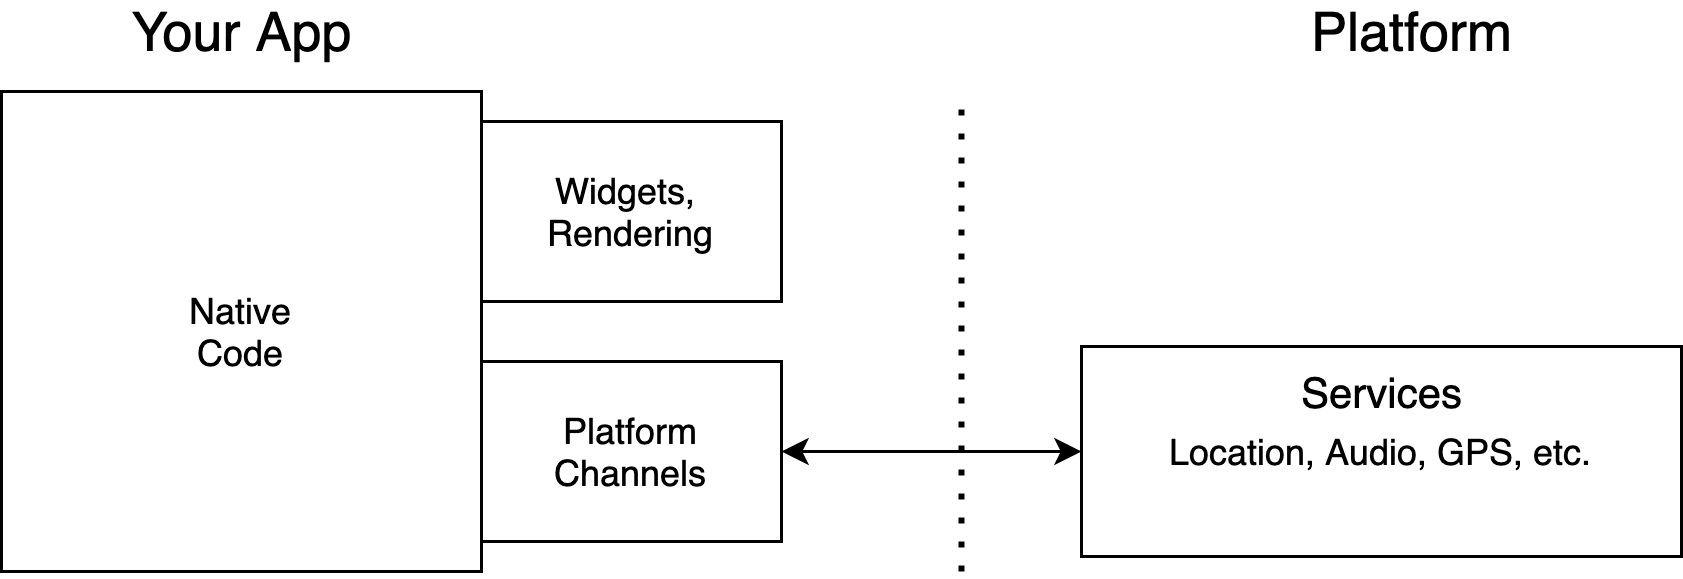

The diagram above was exported from draw.io. Its source (the exported page's mxGraphModel, read from the mxfile embedded in the PNG):
<mxGraphModel dx="1186" dy="589" grid="1" gridSize="10" guides="1" tooltips="1" connect="1" arrows="1" fold="1" page="1" pageScale="1" pageWidth="850" pageHeight="1100" math="0" shadow="0">
  <root>
    <mxCell id="0" />
    <mxCell id="1" parent="0" />
    <mxCell id="-5SK5qVWjNG24s4MQqXz-2" value="Native&lt;br&gt;Code" style="rounded=0;whiteSpace=wrap;html=1;" parent="1" vertex="1">
      <mxGeometry x="80" y="270" width="160" height="160" as="geometry" />
    </mxCell>
    <mxCell id="-5SK5qVWjNG24s4MQqXz-3" value="&lt;font style=&quot;font-size: 18px&quot;&gt;Your App&lt;/font&gt;" style="text;html=1;align=center;verticalAlign=middle;resizable=0;points=[];autosize=1;" parent="1" vertex="1">
      <mxGeometry x="115" y="240" width="90" height="20" as="geometry" />
    </mxCell>
    <mxCell id="-5SK5qVWjNG24s4MQqXz-6" value="&lt;font style=&quot;font-size: 18px&quot;&gt;Platform&lt;/font&gt;" style="text;html=1;align=center;verticalAlign=middle;resizable=0;points=[];autosize=1;" parent="1" vertex="1">
      <mxGeometry x="510" y="240" width="80" height="20" as="geometry" />
    </mxCell>
    <mxCell id="-5SK5qVWjNG24s4MQqXz-9" value="Location, Audio, GPS, etc." style="rounded=0;whiteSpace=wrap;html=1;" parent="1" vertex="1">
      <mxGeometry x="440" y="355" width="200" height="70" as="geometry" />
    </mxCell>
    <mxCell id="-5SK5qVWjNG24s4MQqXz-10" value="&lt;font style=&quot;font-size: 14px&quot;&gt;Services&lt;/font&gt;" style="text;html=1;align=center;verticalAlign=middle;resizable=0;points=[];autosize=1;" parent="1" vertex="1">
      <mxGeometry x="505" y="360" width="70" height="20" as="geometry" />
    </mxCell>
    <mxCell id="-5SK5qVWjNG24s4MQqXz-12" value="" style="endArrow=classic;startArrow=classic;html=1;exitX=1;exitY=0.5;exitDx=0;exitDy=0;entryX=0;entryY=0.5;entryDx=0;entryDy=0;" parent="1" source="-5SK5qVWjNG24s4MQqXz-14" target="-5SK5qVWjNG24s4MQqXz-9" edge="1">
      <mxGeometry width="50" height="50" relative="1" as="geometry">
        <mxPoint x="359.99999999999994" y="389.49999999999994" as="sourcePoint" />
        <mxPoint x="420.96" y="389.96" as="targetPoint" />
      </mxGeometry>
    </mxCell>
    <mxCell id="-5SK5qVWjNG24s4MQqXz-4" value="" style="endArrow=none;dashed=1;html=1;dashPattern=1 3;strokeWidth=2;" parent="1" edge="1">
      <mxGeometry width="50" height="50" relative="1" as="geometry">
        <mxPoint x="400" y="430" as="sourcePoint" />
        <mxPoint x="400" y="270" as="targetPoint" />
      </mxGeometry>
    </mxCell>
    <mxCell id="-5SK5qVWjNG24s4MQqXz-14" value="Platform&lt;br&gt;Channels" style="rounded=0;whiteSpace=wrap;html=1;" parent="1" vertex="1">
      <mxGeometry x="240" y="360" width="100" height="60" as="geometry" />
    </mxCell>
    <mxCell id="-5SK5qVWjNG24s4MQqXz-15" value="Widgets,&amp;nbsp;&lt;br&gt;Rendering" style="rounded=0;whiteSpace=wrap;html=1;" parent="1" vertex="1">
      <mxGeometry x="240" y="280" width="100" height="60" as="geometry" />
    </mxCell>
  </root>
</mxGraphModel>